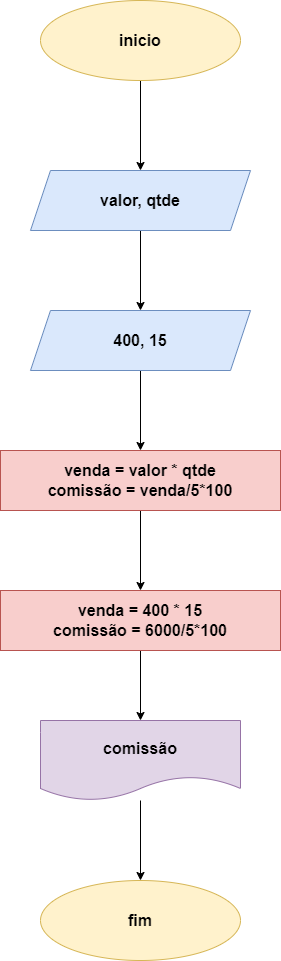

The diagram above was exported from draw.io. Its source (the exported page's mxGraphModel, read from the mxfile embedded in the PNG):
<mxGraphModel dx="826" dy="479" grid="1" gridSize="10" guides="1" tooltips="1" connect="1" arrows="1" fold="1" page="1" pageScale="1" pageWidth="827" pageHeight="1169" math="0" shadow="0">
  <root>
    <mxCell id="0" />
    <mxCell id="1" parent="0" />
    <mxCell id="RSpu1dHLG-W8eGHq0afk-13" value="" style="edgeStyle=orthogonalEdgeStyle;rounded=0;orthogonalLoop=1;jettySize=auto;html=1;" edge="1" parent="1" source="RSpu1dHLG-W8eGHq0afk-1" target="RSpu1dHLG-W8eGHq0afk-12">
      <mxGeometry relative="1" as="geometry" />
    </mxCell>
    <mxCell id="RSpu1dHLG-W8eGHq0afk-1" value="&lt;font size=&quot;3&quot;&gt;&lt;b&gt;inicio&lt;/b&gt;&lt;/font&gt;" style="ellipse;whiteSpace=wrap;html=1;fillColor=#fff2cc;strokeColor=#d6b656;" vertex="1" parent="1">
      <mxGeometry x="300" y="40" width="200" height="80" as="geometry" />
    </mxCell>
    <mxCell id="RSpu1dHLG-W8eGHq0afk-17" value="" style="edgeStyle=orthogonalEdgeStyle;rounded=0;orthogonalLoop=1;jettySize=auto;html=1;" edge="1" parent="1" source="RSpu1dHLG-W8eGHq0afk-12" target="RSpu1dHLG-W8eGHq0afk-16">
      <mxGeometry relative="1" as="geometry" />
    </mxCell>
    <mxCell id="RSpu1dHLG-W8eGHq0afk-12" value="&lt;font size=&quot;3&quot;&gt;&lt;b&gt;valor, qtde&lt;/b&gt;&lt;/font&gt;" style="shape=parallelogram;perimeter=parallelogramPerimeter;whiteSpace=wrap;html=1;fixedSize=1;fillColor=#dae8fc;strokeColor=#6c8ebf;" vertex="1" parent="1">
      <mxGeometry x="290" y="210" width="220" height="60" as="geometry" />
    </mxCell>
    <mxCell id="RSpu1dHLG-W8eGHq0afk-19" value="" style="edgeStyle=orthogonalEdgeStyle;rounded=0;orthogonalLoop=1;jettySize=auto;html=1;" edge="1" parent="1" source="RSpu1dHLG-W8eGHq0afk-16" target="RSpu1dHLG-W8eGHq0afk-18">
      <mxGeometry relative="1" as="geometry" />
    </mxCell>
    <mxCell id="RSpu1dHLG-W8eGHq0afk-16" value="&lt;font size=&quot;3&quot;&gt;&lt;b&gt;400, 15&lt;/b&gt;&lt;/font&gt;" style="shape=parallelogram;perimeter=parallelogramPerimeter;whiteSpace=wrap;html=1;fixedSize=1;fillColor=#dae8fc;strokeColor=#6c8ebf;" vertex="1" parent="1">
      <mxGeometry x="290" y="350" width="220" height="60" as="geometry" />
    </mxCell>
    <mxCell id="RSpu1dHLG-W8eGHq0afk-23" value="" style="edgeStyle=orthogonalEdgeStyle;rounded=0;orthogonalLoop=1;jettySize=auto;html=1;" edge="1" parent="1" source="RSpu1dHLG-W8eGHq0afk-18" target="RSpu1dHLG-W8eGHq0afk-22">
      <mxGeometry relative="1" as="geometry" />
    </mxCell>
    <mxCell id="RSpu1dHLG-W8eGHq0afk-18" value="&lt;font size=&quot;3&quot;&gt;&lt;b&gt;venda = valor * qtde&lt;/b&gt;&lt;/font&gt;&lt;div&gt;&lt;font size=&quot;3&quot;&gt;&lt;b&gt;comissão = venda/5*100&lt;/b&gt;&lt;/font&gt;&lt;/div&gt;" style="whiteSpace=wrap;html=1;fillColor=#f8cecc;strokeColor=#b85450;" vertex="1" parent="1">
      <mxGeometry x="260" y="490" width="280" height="60" as="geometry" />
    </mxCell>
    <mxCell id="RSpu1dHLG-W8eGHq0afk-25" value="" style="edgeStyle=orthogonalEdgeStyle;rounded=0;orthogonalLoop=1;jettySize=auto;html=1;" edge="1" parent="1" source="RSpu1dHLG-W8eGHq0afk-22" target="RSpu1dHLG-W8eGHq0afk-24">
      <mxGeometry relative="1" as="geometry" />
    </mxCell>
    <mxCell id="RSpu1dHLG-W8eGHq0afk-22" value="&lt;font size=&quot;3&quot;&gt;&lt;b&gt;venda = 400 * 15&lt;/b&gt;&lt;/font&gt;&lt;div&gt;&lt;font size=&quot;3&quot;&gt;&lt;b&gt;comissão = 6000/5*100&lt;/b&gt;&lt;/font&gt;&lt;/div&gt;" style="whiteSpace=wrap;html=1;fillColor=#f8cecc;strokeColor=#b85450;" vertex="1" parent="1">
      <mxGeometry x="260" y="630" width="280" height="60" as="geometry" />
    </mxCell>
    <mxCell id="RSpu1dHLG-W8eGHq0afk-27" value="" style="edgeStyle=orthogonalEdgeStyle;rounded=0;orthogonalLoop=1;jettySize=auto;html=1;" edge="1" parent="1" source="RSpu1dHLG-W8eGHq0afk-24" target="RSpu1dHLG-W8eGHq0afk-26">
      <mxGeometry relative="1" as="geometry" />
    </mxCell>
    <mxCell id="RSpu1dHLG-W8eGHq0afk-24" value="&lt;font size=&quot;3&quot;&gt;&lt;b&gt;comissão&lt;/b&gt;&lt;/font&gt;" style="shape=document;whiteSpace=wrap;html=1;boundedLbl=1;fillColor=#e1d5e7;strokeColor=#9673a6;" vertex="1" parent="1">
      <mxGeometry x="300" y="760" width="200" height="80" as="geometry" />
    </mxCell>
    <mxCell id="RSpu1dHLG-W8eGHq0afk-26" value="&lt;font size=&quot;3&quot;&gt;&lt;b&gt;fim&lt;/b&gt;&lt;/font&gt;" style="ellipse;whiteSpace=wrap;html=1;fillColor=#fff2cc;strokeColor=#d6b656;" vertex="1" parent="1">
      <mxGeometry x="300" y="920" width="200" height="80" as="geometry" />
    </mxCell>
  </root>
</mxGraphModel>